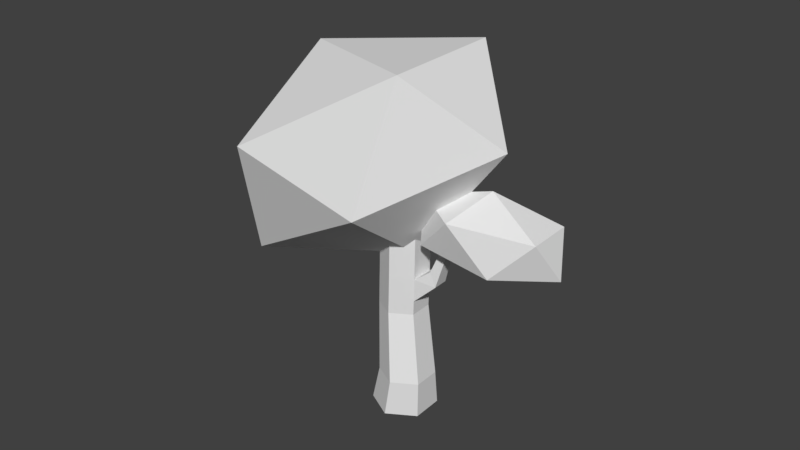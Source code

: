 # Source: arvore2.blend  (saved by Blender 2.79.0; exported with 4.5.12 LTS)
import bpy
from mathutils import Matrix  # noqa: F401  (used for matrix-valued properties, if any)

bpy.ops.wm.read_factory_settings(use_empty=True)
scene = bpy.context.scene
scene.name = 'Scene'

# ---- collections
col_collection_1 = bpy.data.collections.new('Collection 1'); scene.collection.children.link(col_collection_1)

# ---- world
world_world = bpy.data.worlds.new('World'); scene.world = world_world
world_world.color = (0.05088, 0.05088, 0.05088)
world_world.use_sun_shadow = False
world_world.sun_shadow_jitter_overblur = 0.0
world_world.cycles.sampling_method = 'MANUAL'

# ---- meshes
me_cylinder_005 = bpy.data.meshes.new('Cylinder.005')
me_cylinder_005.from_pydata([(0.3447, 0.4419, -0.8613), (0.2354, 0.47, -0.05835), (0.6419, -0.1733, -0.8613), (0.4895, -0.05578, -0.05835), (0.2579, -0.7383, -0.8613), (0.1612, -0.5388, -0.05835), (-0.4235, -0.6881, -0.8613), (-0.4212, -0.4959, -0.05835), (-0.7208, -0.07302, -0.8613), (-0.6753, 0.02989, -0.05835), (-0.3367, 0.492, -0.8613), (-0.347, 0.5129, -0.05835), (0.2771, 0.2245, 1.455), (0.4963, -0.229, 1.455), (0.2131, -0.6454, 1.455), (-0.2891, -0.6085, 1.455), (-0.5082, -0.1551, 1.455), (-0.2251, 0.2614, 1.455), (0.2437, 0.2933, 3.106), (0.4628, -0.1601, 3.137), (0.1797, -0.5766, 3.137), (-0.3225, -0.5396, 3.106), (-0.5416, -0.0862, 3.265), (-0.2585, 0.3303, 3.313), (0.2691, 0.2409, 1.789), (0.258, 0.2639, 2.278), (0.4771, -0.1895, 2.278), (0.4883, -0.2125, 1.88), (-0.2331, 0.2779, 1.773), (-0.2442, 0.3008, 2.278), (-0.2971, -0.592, 1.789), (-0.3082, -0.5691, 2.278), (-0.5273, -0.1157, 2.278), (-0.5162, -0.1386, 1.773), (0.194, -0.606, 2.278), (0.2052, -0.629, 1.88), (-0.6592, 0.4696, 2.214), (-0.5534, 0.4081, 2.52), (-0.7427, 0.1291, 2.52), (-0.8486, 0.1906, 2.214), (-0.9526, 0.5763, 3.264), (-0.9317, 0.5671, 3.499), (-1.023, 0.432, 3.499), (-1.044, 0.4412, 3.264), (-1.67, 0.9187, 2.704), (-0.9181, -0.1774, 3.231), (-2.509, 0.5403, 3.208), (-2.949, 1.786, 3.193), (-1.628, 1.839, 3.208), (-0.3736, 0.6251, 3.231), (-1.732, 0.01298, 4.046), (-2.987, 1.227, 4.022), (-2.443, 2.029, 4.022), (-0.8513, 1.311, 4.046), (-0.4122, 0.06536, 4.06), (-1.691, 0.9331, 4.549), (-0.2271, -0.05635, 2.698), (1.438, -2.795, 2.439), (-1.629, -1.708, 4.293), (-1.916, 1.09, 5.358), (0.7901, 1.857, 4.293), (2.933, -0.5915, 2.439), (0.6645, -3.265, 5.019), (-1.478, -0.8164, 6.873), (0.01704, 1.387, 6.873), (3.084, 0.3004, 5.019), (3.19, -2.375, 4.083), (1.682, -1.352, 6.614)], [], [(0, 1, 3, 2), (2, 3, 5, 4), (4, 5, 7, 6), (6, 7, 9, 8), (5, 3, 13, 14), (8, 9, 11, 10), (10, 11, 1, 0), (0, 2, 4, 6, 8, 10), (26, 25, 18, 19), (11, 9, 16, 17), (3, 1, 12, 13), (7, 5, 14, 15), (1, 11, 17, 12), (9, 7, 15, 16), (19, 18, 23, 22, 21, 20), (25, 29, 23, 18), (32, 31, 21, 22), (34, 26, 19, 20), (29, 32, 22, 23), (31, 34, 20, 21), (15, 14, 35, 30), (30, 35, 34, 31), (17, 16, 33, 28), (32, 29, 37, 38), (14, 13, 27, 35), (35, 27, 26, 34), (16, 15, 30, 33), (33, 30, 31, 32), (12, 17, 28, 24), (24, 28, 29, 25), (13, 12, 24, 27), (27, 24, 25, 26), (36, 39, 43, 40), (33, 32, 38, 39), (29, 28, 36, 37), (28, 33, 39, 36), (40, 43, 42, 41), (37, 36, 40, 41), (38, 37, 41, 42), (39, 38, 42, 43), (44, 45, 46), (45, 44, 49), (44, 46, 47), (44, 47, 48), (44, 48, 49), (45, 49, 54), (46, 45, 50), (47, 46, 51), (48, 47, 52), (49, 48, 53), (45, 54, 50), (46, 50, 51), (47, 51, 52), (48, 52, 53), (49, 53, 54), (50, 54, 55), (51, 50, 55), (52, 51, 55), (53, 52, 55), (54, 53, 55), (56, 57, 58), (57, 56, 61), (56, 58, 59), (56, 59, 60), (56, 60, 61), (57, 61, 66), (58, 57, 62), (59, 58, 63), (60, 59, 64), (61, 60, 65), (57, 66, 62), (58, 62, 63), (59, 63, 64), (60, 64, 65), (61, 65, 66), (62, 66, 67), (63, 62, 67), (64, 63, 67), (65, 64, 67), (66, 65, 67)])
_uv = me_cylinder_005.uv_layers.new(name='UVMap')
_uv.uv.foreach_set('vector', [0.05581, 0.4651, 0.05581, 0.4651, 0.05581, 0.4651, 0.05581, 0.4651, 0.05581, 0.4651, 0.05581, 0.4651, 0.05581, 0.4651, 0.05581, 0.4651, 0.05581, 0.4651, 0.05581, 0.4651, 0.05581, 0.4651, 0.05581, 0.4651, 0.05581, 0.4651, 0.05581, 0.4651, 0.05581, 0.4651, 0.05581, 0.4651, 0.05581, 0.4651, 0.05581, 0.4651, 0.05581, 0.4651, 0.05581, 0.4651, 0.05581, 0.4651, 0.05581, 0.4651, 0.05581, 0.4651, 0.05581, 0.4651, 0.05581, 0.4651, 0.05581, 0.4651, 0.05581, 0.4651, 0.05581, 0.4651, 0.05581, 0.4651, 0.05581, 0.4651, 0.05581, 0.4651, 0.05581, 0.4651, 0.05581, 0.4651, 0.05581, 0.4651, 0.05581, 0.4651, 0.05581, 0.4651, 0.05581, 0.4651, 0.05581, 0.4651, 0.05581, 0.4651, 0.05581, 0.4651, 0.05581, 0.4651, 0.05581, 0.4651, 0.05581, 0.4651, 0.05581, 0.4651, 0.05581, 0.4651, 0.05581, 0.4651, 0.05581, 0.4651, 0.05581, 0.4651, 0.05581, 0.4651, 0.05581, 0.4651, 0.05581, 0.4651, 0.05581, 0.4651, 0.05581, 0.4651, 0.05581, 0.4651, 0.05581, 0.4651, 0.05581, 0.4651, 0.05581, 0.4651, 0.05581, 0.4651, 0.05581, 0.4651, 0.05581, 0.4651, 0.05581, 0.4651, 0.05581, 0.4651, 0.05581, 0.4651, 0.05581, 0.4651, 0.05581, 0.4651, 0.05581, 0.4651, 0.05581, 0.4651, 0.05581, 0.4651, 0.05581, 0.4651, 0.05581, 0.4651, 0.05581, 0.4651, 0.05581, 0.4651, 0.05581, 0.4651, 0.05581, 0.4651, 0.05581, 0.4651, 0.05581, 0.4651, 0.05581, 0.4651, 0.05581, 0.4651, 0.05581, 0.4651, 0.05581, 0.4651, 0.05581, 0.4651, 0.05581, 0.4651, 0.05581, 0.4651, 0.05581, 0.4651, 0.05581, 0.4651, 0.05581, 0.4651, 0.05581, 0.4651, 0.05581, 0.4651, 0.05581, 0.4651, 0.05581, 0.4651, 0.05581, 0.4651, 0.05581, 0.4651, 0.05581, 0.4651, 0.05581, 0.4651, 0.05581, 0.4651, 0.05581, 0.4651, 0.05581, 0.4651, 0.05581, 0.4651, 0.05581, 0.4651, 0.05581, 0.4651, 0.05581, 0.4651, 0.05581, 0.4651, 0.05581, 0.4651, 0.05581, 0.4651, 0.05581, 0.4651, 0.05581, 0.4651, 0.05581, 0.4651, 0.05581, 0.4651, 0.05581, 0.4651, 0.05581, 0.4651, 0.05581, 0.4651, 0.05581, 0.4651, 0.05581, 0.4651, 0.05581, 0.4651, 0.05581, 0.4651, 0.05581, 0.4651, 0.05581, 0.4651, 0.05581, 0.4651, 0.05581, 0.4651, 0.05581, 0.4651, 0.05581, 0.4651, 0.05581, 0.4651, 0.05581, 0.4651, 0.05581, 0.4651, 0.05581, 0.4651, 0.05581, 0.4651, 0.05581, 0.4651, 0.05581, 0.4651, 0.05581, 0.4651, 0.05581, 0.4651, 0.05581, 0.4651, 0.05581, 0.4651, 0.05581, 0.4651, 0.05581, 0.4651, 0.05581, 0.4651, 0.05581, 0.4651, 0.05581, 0.4651, 0.05581, 0.4651, 0.05581, 0.4651, 0.05581, 0.4651, 0.05581, 0.4651, 0.05581, 0.4651, 0.05581, 0.4651, 0.05581, 0.4651, 0.05581, 0.4651, 0.05581, 0.4651, 0.05581, 0.4651, 0.05581, 0.4651, 0.05581, 0.4651, 0.05581, 0.4651, 0.05581, 0.4651, 0.05581, 0.4651, 0.05581, 0.4651, 0.05581, 0.4651, 0.05581, 0.4651, 0.05581, 0.4651, 0.05581, 0.4651, 0.05581, 0.4651, 0.05581, 0.4651, 0.05581, 0.4651, 0.05581, 0.4651, 0.05581, 0.4651, 0.05581, 0.4651, 0.05581, 0.4651, 0.3427, 0.8171, 0.4092, 0.8171, 0.4092, 0.8836, 0.3427, 0.8171, 0.4092, 0.8171, 0.4092, 0.8836, 0.3427, 0.8171, 0.4092, 0.8171, 0.4092, 0.8836, 0.3427, 0.8171, 0.4092, 0.8171, 0.4092, 0.8836, 0.3427, 0.8171, 0.4092, 0.8171, 0.4092, 0.8836, 0.3427, 0.8171, 0.4092, 0.8171, 0.4092, 0.8836, 0.3427, 0.8171, 0.4092, 0.8171, 0.4092, 0.8836, 0.3427, 0.8171, 0.4092, 0.8171, 0.4092, 0.8836, 0.3427, 0.8171, 0.4092, 0.8171, 0.4092, 0.8836, 0.3427, 0.8171, 0.4092, 0.8171, 0.4092, 0.8836, 0.3427, 0.8171, 0.4092, 0.8171, 0.4092, 0.8836, 0.3427, 0.8171, 0.4092, 0.8171, 0.4092, 0.8836, 0.3427, 0.8171, 0.4092, 0.8171, 0.4092, 0.8836, 0.3427, 0.8171, 0.4092, 0.8171, 0.4092, 0.8836, 0.3427, 0.8171, 0.4092, 0.8171, 0.4092, 0.8836, 0.3427, 0.8171, 0.4092, 0.8171, 0.4092, 0.8836, 0.3427, 0.8171, 0.4092, 0.8171, 0.4092, 0.8836, 0.3427, 0.8171, 0.4092, 0.8171, 0.4092, 0.8836, 0.3427, 0.8171, 0.4092, 0.8171, 0.4092, 0.8836, 0.3427, 0.8171, 0.4092, 0.8171, 0.4092, 0.8836, 0.5023, 0.8371, 0.5023, 0.8371, 0.5023, 0.8371, 0.5023, 0.8371, 0.5023, 0.8371, 0.5023, 0.8371, 0.5023, 0.8371, 0.5023, 0.8371, 0.5023, 0.8371, 0.5023, 0.8371, 0.5023, 0.8371, 0.5023, 0.8371, 0.5023, 0.8371, 0.5023, 0.8371, 0.5023, 0.8371, 0.5023, 0.8371, 0.5023, 0.8371, 0.5023, 0.8371, 0.5023, 0.8371, 0.5023, 0.8371, 0.5023, 0.8371, 0.5023, 0.8371, 0.5023, 0.8371, 0.5023, 0.8371, 0.5023, 0.8371, 0.5023, 0.8371, 0.5023, 0.8371, 0.5023, 0.8371, 0.5023, 0.8371, 0.5023, 0.8371, 0.5023, 0.8371, 0.5023, 0.8371, 0.5023, 0.8371, 0.5023, 0.8371, 0.5023, 0.8371, 0.5023, 0.8371, 0.5023, 0.8371, 0.5023, 0.8371, 0.5023, 0.8371, 0.5023, 0.8371, 0.5023, 0.8371, 0.5023, 0.8371, 0.5023, 0.8371, 0.5023, 0.8371, 0.5023, 0.8371, 0.5023, 0.8371, 0.5023, 0.8371, 0.5023, 0.8371, 0.5023, 0.8371, 0.5023, 0.8371, 0.5023, 0.8371, 0.5023, 0.8371, 0.5023, 0.8371, 0.5023, 0.8371, 0.5023, 0.8371, 0.5023, 0.8371, 0.5023, 0.8371, 0.5023, 0.8371, 0.5023, 0.8371, 0.5023, 0.8371])
me_cylinder_005.use_remesh_preserve_volume = False
me_cylinder_005.use_remesh_preserve_attributes = False
me_cylinder_005.use_mirror_vertex_groups = False
me_cylinder_005.update()

# ---- objects
ob_cylinder_004 = bpy.data.objects.new('Cylinder.004', me_cylinder_005)

# ---- transforms, parenting, visibility, modifiers, constraints
ob_cylinder_004.location = (-0.0189, 0.01874, 0.1051)
ob_cylinder_004.rotation_euler = (0.0, -0.0, 3.768)
ob_cylinder_004.scale = (0.1127, 0.1127, 0.1127)
ob_cylinder_004.lineart.crease_threshold = 0.0

# ---- collection membership
col_collection_1.objects.link(ob_cylinder_004)

# ---- scene / render settings (as saved in the file)
scene.frame_start = 1; scene.frame_end = 250; scene.frame_set(1)
scene.render.engine = 'BLENDER_EEVEE_NEXT'
scene.render.resolution_percentage = 50
scene.render.dither_intensity = 0.0
scene.cycles.use_denoising = False
scene.cycles.samples = 128
scene.cycles.sampling_pattern = 'TABULATED_SOBOL'
scene.cycles.use_adaptive_sampling = False
scene.cycles.use_light_tree = False
scene.cycles.blur_glossy = 0.0
scene.cycles.sample_clamp_indirect = 0.0
scene.view_settings.view_transform = 'Standard'
bpy.context.view_layer.update()

# ---- added for rendering (the .blend has no active camera and no usable light): camera, sun
cam_auto = bpy.data.cameras.new('AutoCamera')
cam_auto.lens = 50.0
cam_auto.sensor_width = 36.0
cam_auto.clip_end = 1000.0
ob_auto_camera = bpy.data.objects.new('AutoCamera', cam_auto)
scene.collection.objects.link(ob_auto_camera)
ob_auto_camera.location = (1.36182, -1.6485, 1.58865)
ob_auto_camera.rotation_euler = (1.09748, -7.21219e-08, 0.694738)
scene.camera = ob_auto_camera
light_auto_sun = bpy.data.lights.new('AutoSun', 'SUN')
light_auto_sun.energy = 3.0
light_auto_sun.angle = 0.0523599
ob_auto_sun = bpy.data.objects.new('AutoSun', light_auto_sun)
scene.collection.objects.link(ob_auto_sun)
ob_auto_sun.rotation_euler = (0.872665, 0.174533, 0.523599)
bpy.context.view_layer.update()
